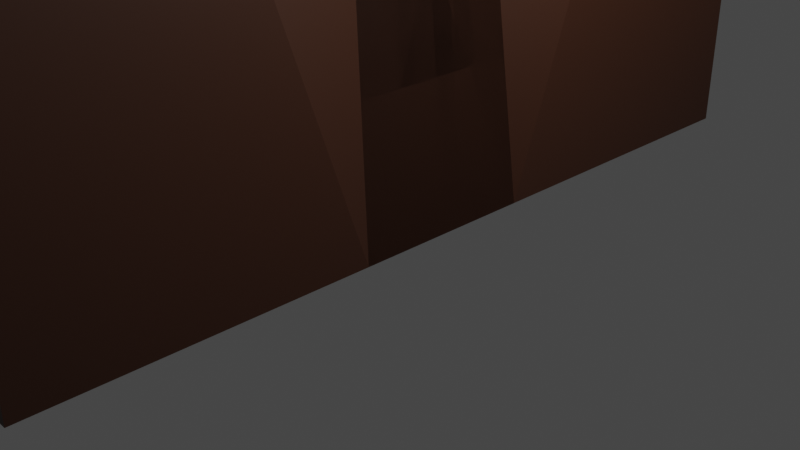 # Source: House2.blend  (saved by Blender 2.90.8; exported with 4.5.12 LTS)
import bpy
from mathutils import Matrix  # noqa: F401  (used for matrix-valued properties, if any)

bpy.ops.wm.read_factory_settings(use_empty=True)
scene = bpy.context.scene
scene.name = 'Scene'

# ---- collections
col_collection = bpy.data.collections.new('Collection'); scene.collection.children.link(col_collection)

# ---- materials (node trees are filled in below, after node groups)
mat_material = bpy.data.materials.new('Material')
mat_material.use_transparent_shadow = False

# ---- material node trees
mat_material.use_nodes = True; mat_material.node_tree.nodes.clear()
_N = mat_material.node_tree.nodes; _L = mat_material.node_tree.links
n0 = _N.new('ShaderNodeBsdfPrincipled'); n0.name = 'Principled BSDF'; n0.location = (10, 300)
n0.distribution = 'GGX'
n0.subsurface_method = 'BURLEY'
n0.inputs[0].default_value = (0.04445, 0.01427, 0.005593, 1.0)
n0.inputs[3].default_value = 1.45
n0.inputs[27].default_value = (0.0, 0.0, 0.0, 1.0)
n0.inputs[28].default_value = 1.0
n1 = _N.new('ShaderNodeOutputMaterial'); n1.name = 'Material Output'; n1.location = (300, 300)
_L.new(n0.outputs[0], n1.inputs[0])
n1.is_active_output = True

# ---- world
world_world = bpy.data.worlds.new('World'); scene.world = world_world
world_world.use_nodes = True; world_world.node_tree.nodes.clear()
_N = world_world.node_tree.nodes; _L = world_world.node_tree.links
n0 = _N.new('ShaderNodeOutputWorld'); n0.name = 'World Output'; n0.location = (300, 300)
n1 = _N.new('ShaderNodeBackground'); n1.name = 'Background'; n1.location = (10, 300)
n1.inputs[0].default_value = (0.05088, 0.05088, 0.05088, 1.0)
_L.new(n1.outputs[0], n0.inputs[0])
n0.is_active_output = True
world_world.color = (0.05088, 0.05088, 0.05088)
world_world.use_sun_shadow = False
world_world.sun_shadow_jitter_overblur = 0.0

# ---- cameras
cam_camera = bpy.data.cameras.new('Camera')
cam_camera.clip_end = 100.0
cam_camera.ortho_scale = 7.314

# ---- lights
light_light = bpy.data.lights.new('Light', 'POINT')
light_light.transmission_factor = 0.0
light_light.energy = 1000.0
light_light.shadow_soft_size = 0.1
light_light.shadow_maximum_resolution = 0.006
light_light.use_absolute_resolution = True

# ---- meshes
me_cube_001 = bpy.data.meshes.new('Cube.001')
me_cube_001.from_pydata([(-3.086, 0.7694, 0.4088), (-3.564, 1.0, -0.9981), (-3.086, -0.7694, 0.4088), (-3.564, -1.0, -0.9981), (-1.547, 0.7694, 0.8968), (-3.565, 1.0, -1.0), (-3.565, -1.0, -1.0), (-1.564, 1.0, -0.9981), (-1.547, -0.7694, 0.8968), (-3.565, -1.0, 0.0), (-1.564, -1.0, -0.9981), (-3.565, 1.0, 0.0), (-3.565, 0.0, 0.0), (-3.565, -0.5, -1.0), (-3.565, 1.0, -0.5), (-3.565, 0.5, -1.0), (-3.565, -1.0, -0.5), (-3.565, 0.5, 0.0), (-3.565, -0.5, 0.0), (-3.565, 0.0, -0.5), (-3.565, -0.5, -0.5), (-3.565, 0.5, -0.5), (-3.684, 0.25, -1.0), (-3.565, 0.0, -0.6042), (-3.684, -0.25, -1.0), (-3.565, -0.25, -0.5), (-3.565, -0.5, -0.6042), (-3.565, 0.25, -0.5), (-3.565, 0.5, -0.6042), (-3.565, 0.25, -0.6042), (-3.565, -0.25, -0.6042), (-5.098, -0.5, -0.5), (-5.098, -0.25, -0.5), (-5.098, -0.5, -0.6042), (-5.098, -0.25, -0.6042), (-5.612, -0.5, -0.5), (-5.612, -0.25, -0.5), (-5.612, -0.5, -0.6042), (-5.612, -0.25, -0.6042), (-5.098, -0.5, -0.9978), (-5.098, -0.25, -0.9978), (-5.612, -0.5, -0.9978), (-5.612, -0.25, -0.9978), (-3.565, 0.05789, -0.5), (-3.565, 0.05789, -0.6042), (-5.098, 0.05789, -0.5), (-5.098, 0.05789, -0.6042), (-5.15, -0.5, -1.0), (-5.15, -1.0, -1.0), (-5.15, -1.0, -0.5), (-5.15, -0.5, -0.5), (-5.15, -0.5, -0.6042), (-5.598, -0.5, -1.0), (-3.565, -0.5, -0.25), (-3.565, 0.0, -0.25), (-5.598, -0.5, -0.5), (-5.598, -0.5, -0.6042), (-5.15, -1.0, -1.0), (-5.598, -0.5, -1.0), (-5.598, -0.5, -0.5), (-5.15, -1.0, -0.5), (-3.565, 0.5, -0.25), (-5.753, -0.8891, -0.3891), (-5.753, -0.8891, -0.1109), (-5.617, 0.6109, -0.1109), (-5.617, 0.8891, -0.1109), (-5.617, 0.8891, -0.3891), (-5.753, -0.6109, -0.1109), (-5.617, 0.0, -0.25), (-5.617, 0.0, -0.5), (-5.617, -0.25, -0.3891), (-5.753, -0.5, -0.3891), (-5.617, -0.5, -0.25), (-5.617, 0.5, -0.3891), (-5.617, 0.25, -0.3891), (-5.617, 0.5, -0.25), (-5.617, -1.0, -0.5), (-5.617, -1.0, 0.0), (-5.617, 0.5, 0.0), (-5.617, 1.0, 0.0), (-5.617, 1.0, -0.5), (-5.617, -0.5, 0.0), (-5.617, -0.25, -0.5), (-5.617, 0.0, -0.3891), (-5.617, -0.5, -0.5), (-5.617, 0.5, -0.5), (-5.617, 0.25, -0.5), (-5.753, -0.6109, -0.3609), (-5.617, 0.0, -0.3609), (-5.617, 0.6109, -0.3609), (-5.134, -2.282e-08, -0.3609), (-5.134, -2.282e-08, -0.3891), (-5.134, -0.5, -0.3891), (-5.134, 0.6109, -0.3609), (-5.134, 0.5, -0.3891), (-5.134, -0.8891, -0.3891), (-5.134, -0.8891, -0.1109), (-5.134, 0.6109, -0.1109), (-5.134, 0.8891, -0.1109), (-5.134, 0.8891, -0.3891), (-5.134, -0.6109, -0.1109), (-5.134, -0.25, -0.3891), (-5.134, 0.25, -0.3891), (-5.134, -0.6109, -0.3609), (-5.134, -0.5, -0.3891), (-5.134, 0.6109, -0.3609), (-5.134, 0.5, -0.3891), (-5.134, -0.25, -0.3891), (-5.134, -2.282e-08, -0.3891), (-5.134, 0.25, -0.3891), (-5.134, -2.282e-08, -0.3609), (-7.67, -2.282e-08, -0.3609), (-7.67, -2.282e-08, -0.3891), (-7.67, -0.5, -0.3891), (-7.67, 0.6109, -0.3609), (-7.67, 0.5, -0.3891), (-7.67, -0.25, -0.3891), (-7.67, 0.25, -0.3891), (-5.134, -0.9615, -0.4826), (-5.134, -0.8134, -0.483), (-7.67, -0.9615, -0.4826), (-7.67, -0.8134, -0.483), (-5.134, -0.9813, -0.9965), (-5.134, -0.8333, -0.997), (-7.67, -0.9813, -0.9965), (-7.67, -0.8333, -0.997), (-1.564, -2.207, -0.001643), (-3.564, -2.207, -0.001643), (-3.564, -2.207, -0.9981), (-1.564, -2.207, -0.9981), (0.1612, -0.7694, 0.4088), (0.6564, -1.0, -0.9981), (0.1612, 0.7694, 0.4088), (0.6564, 1.0, -0.9981), (0.6564, -2.207, -0.001643), (0.6564, -2.207, -0.9981), (-1.564, -4.528, -0.9981), (0.6564, -4.528, -0.9981), (-1.564, -4.528, -0.001643), (-3.564, -4.528, -0.001643), (-3.564, -4.528, -0.9981), (0.6564, -4.528, -0.001643), (-1.564, -2.207, 0.5898), (-3.564, -2.207, 0.5898), (-3.564, -4.528, 0.5898), (0.6564, -2.207, 0.5898), (-1.564, -4.528, 0.5898), (0.6564, -4.528, 0.5898), (-1.499, -3.238, 1.022), (-1.722, -3.238, 1.022), (-1.722, -3.497, 1.022), (-1.251, -3.238, 1.022), (-1.499, -3.497, 1.022), (-1.251, -3.497, 1.022), (-1.491, -3.364, 1.158), (-1.498, -3.364, 1.158), (-1.498, -3.372, 1.158), (-1.483, -3.364, 1.158), (-1.491, -3.372, 1.158), (-1.483, -3.372, 1.158), (-3.564, -3.368, -0.001643), (-3.564, -4.528, 0.2941), (-3.564, -3.368, 0.5898), (-3.564, -2.207, 0.2941), (-3.564, -3.948, -0.001643), (-3.564, -4.528, 0.4419), (-3.564, -3.948, 0.5898), (-3.564, -2.207, 0.1462), (-3.564, -2.788, -0.001643), (-3.564, -4.528, 0.1462), (-3.564, -2.788, 0.5898), (-3.564, -2.207, 0.4419), (-3.564, -3.368, 0.4419), (-3.564, -3.368, 0.1462), (-3.564, -2.788, 0.2941), (-3.564, -3.948, 0.2941), (-3.564, -3.948, 0.1462), (-3.564, -2.788, 0.1462), (-3.564, -2.788, 0.4419), (-3.564, -3.948, 0.4419), (-3.4, -3.368, 0.1462), (-3.4, -3.368, 0.2941), (-3.4, -3.948, 0.2941), (-3.4, -3.368, 0.4419), (-3.4, -2.788, 0.2941), (-3.4, -3.948, 0.1462), (-3.4, -2.788, 0.1462), (-3.4, -2.788, 0.4419), (-3.4, -3.948, 0.4419), (-3.564, -1.0, -0.4999), (-3.564, -2.207, -0.4999), (-3.564, -1.604, -0.9981), (-3.564, -1.604, -0.001643), (-3.564, -1.0, -0.2508), (-3.564, -2.207, -0.2508), (-3.564, -1.906, -0.9981), (-3.564, -1.302, -0.001643), (-3.564, -1.0, -0.749), (-3.564, -2.207, -0.749), (-3.564, -1.302, -0.9981), (-3.564, -1.906, -0.001643), (-3.564, -1.906, -0.4999), (-3.564, -1.302, -0.4999), (-3.564, -1.604, -0.2508), (-3.564, -1.604, -0.749), (-3.564, -1.302, -0.749), (-3.564, -1.302, -0.2508), (-3.564, -1.906, -0.2508), (-3.564, -1.906, -0.749), (-3.272, -1.302, -0.4999), (-3.272, -1.604, -0.4999), (-3.272, -1.604, -0.749), (-3.272, -1.906, -0.4999), (-3.272, -1.604, -0.2508), (-3.272, -1.302, -0.749), (-3.272, -1.302, -0.2508), (-3.272, -1.906, -0.2508), (-3.272, -1.906, -0.749), (-3.565, -0.75, 0.06517), (-4.591, -1.0, 0.0), (-5.617, -0.75, 0.06517), (-4.591, -0.5, 0.0), (-4.591, -0.75, 0.06517), (-5.617, -0.625, 0.03258), (-5.753, -0.75, -0.1109), (-5.685, -0.9445, -0.05547), (-5.685, -0.5555, -0.05547), (-5.617, -0.875, 0.03258), (-3.684, 0.0, -0.718), (-3.565, 0.125, -0.6042), (-3.684, 0.25, -0.718), (-3.565, -0.125, -0.6042), (-3.684, -0.25, -0.718), (-3.684, -0.125, -0.718), (-3.684, 0.125, -0.718), (-3.656, 0.25, -0.718), (-3.656, 0.25, -1.0), (-3.656, -0.25, -0.718), (-3.656, -0.25, -1.0), (-3.656, -0.125, -0.718), (-3.656, 0.0, -0.718), (-3.656, 0.125, -0.718), (-5.134, -0.552, -0.3609), (-5.134, -0.6666, -0.3803), (-5.134, -0.5538, -0.3754), (-5.134, -0.6109, -0.3609), (-5.134, -0.573, -0.3619), (-5.134, -0.5973, -0.3646), (-5.134, -0.6226, -0.3689), (-5.134, -0.6465, -0.3743), (-7.67, -0.6666, -0.3803), (-7.67, -0.552, -0.3609), (-7.67, -0.5538, -0.3754), (-7.67, -0.6465, -0.3743), (-7.67, -0.6226, -0.3689), (-7.67, -0.5973, -0.3646), (-7.67, -0.573, -0.3619)], [], [(1, 0, 4, 7), (4, 0, 2, 8), (1, 7, 10, 3), (3, 197, 189, 193, 2, 0, 1), (129, 10, 131, 135), (61, 17, 78, 75), (53, 18, 12, 54), (129, 135, 137, 136), (30, 25, 19, 23, 231), (6, 16, 49, 48), (11, 14, 80, 79), (15, 28, 21, 14, 5), (29, 27, 21, 28), (54, 12, 17, 61), (22, 230, 29, 28, 15), (234, 229, 29, 230), (23, 19, 27, 29, 229), (233, 231, 23, 228), (13, 26, 30, 232, 24), (20, 25, 32, 31), (37, 38, 42, 41), (25, 30, 44, 43), (30, 26, 33, 34), (26, 20, 31, 33), (37, 35, 36, 38), (31, 32, 36, 35), (32, 34, 38, 36), (33, 31, 35, 37), (40, 39, 41, 42), (34, 33, 39, 40), (38, 34, 40, 42), (33, 37, 41, 39), (43, 44, 46, 45), (30, 34, 46, 44), (32, 25, 43, 45), (34, 32, 45, 46), (49, 50, 55, 59, 60), (13, 6, 48, 47), (20, 26, 51, 50), (16, 20, 50, 49), (26, 13, 47, 51), (48, 49, 60, 57), (51, 47, 52, 56), (47, 48, 57, 58, 52), (50, 51, 56, 55), (20, 16, 76, 84), (57, 60, 59, 58), (58, 59, 55, 56, 52), (16, 9, 219, 77, 76), (87, 88, 90, 103), (65, 66, 99, 98), (74, 83, 108, 109), (64, 65, 98, 97), (25, 20, 84, 82), (17, 11, 79, 78), (14, 21, 85, 80), (21, 27, 86, 85), (222, 221, 81, 223, 220), (27, 19, 69, 86), (53, 54, 68, 72), (54, 61, 75, 68), (19, 25, 82, 69), (18, 53, 72, 81, 221), (63, 62, 76, 77, 225), (65, 64, 78, 79), (66, 65, 79, 80), (67, 224, 63, 225, 77, 227, 220, 223, 81, 226), (70, 83, 69, 82), (62, 71, 84, 76), (73, 66, 80, 85), (74, 73, 85, 86), (71, 70, 82, 84), (83, 74, 86, 69), (88, 87, 72, 68), (89, 88, 68, 75), (87, 67, 226, 81, 72), (64, 89, 75, 78), (106, 105, 97, 98, 99), (95, 96, 100, 103, 104), (93, 94, 115, 114), (94, 102, 117, 115), (63, 224, 67, 100, 96), (88, 89, 105, 90), (83, 70, 107, 108), (67, 87, 103, 100), (71, 62, 95, 104), (89, 64, 97, 105), (66, 73, 106, 99), (73, 74, 109, 106), (62, 63, 96, 95), (70, 71, 104, 107), (242, 110, 111, 251), (94, 93, 105, 106), (101, 91, 108, 107), (102, 94, 106, 109), (92, 101, 107, 104), (91, 102, 109, 108), (243, 250, 120, 118), (93, 110, 90, 105), (112, 111, 114, 115, 117), (110, 242, 245, 103, 90), (101, 92, 113, 116), (91, 101, 116, 112), (113, 252, 251, 111, 112, 116), (110, 93, 114, 111), (102, 91, 112, 117), (118, 120, 124, 122), (250, 252, 113, 121, 120), (245, 244, 92, 104, 103), (113, 92, 119, 121), (123, 122, 124, 125), (119, 118, 122, 123), (121, 119, 123, 125), (120, 121, 125, 124), (126, 127, 167, 163, 171, 143, 142), (208, 195, 128, 198), (3, 10, 129, 128, 195, 191, 199), (8, 2, 196, 192, 200, 127, 126), (131, 130, 134, 135), (133, 132, 130, 131), (4, 8, 130, 132), (7, 4, 132, 133), (8, 126, 134, 130), (10, 7, 133, 131), (138, 136, 137, 141), (136, 138, 139, 140), (127, 194, 190, 198, 128, 140, 139, 164, 160, 168), (135, 134, 141, 137), (128, 129, 136, 140), (179, 165, 144, 166), (143, 170, 162, 166, 144, 150, 149), (144, 146, 152, 150), (141, 134, 145, 147), (139, 138, 146, 144, 165, 161, 169), (138, 141, 147, 146), (134, 126, 142, 145), (148, 149, 155, 154), (151, 148, 154, 157), (147, 145, 151, 153), (146, 147, 153, 152), (145, 142, 148, 151), (142, 143, 149, 148), (154, 155, 156, 158), (157, 154, 158, 159), (150, 152, 158, 156), (149, 150, 156, 155), (153, 151, 157, 159), (152, 153, 159, 158), (178, 172, 162, 170), (176, 175, 182, 185), (176, 169, 161, 175), (172, 178, 187, 183), (160, 164, 176, 173), (164, 139, 169, 176), (167, 177, 174, 163), (127, 168, 177, 167), (168, 160, 173, 177), (171, 178, 170, 143), (163, 174, 178, 171), (173, 176, 185, 180), (172, 179, 166, 162), (175, 179, 188, 182), (175, 161, 165, 179), (186, 180, 181, 184), (180, 185, 182, 181), (184, 181, 183, 187), (181, 182, 188, 183), (178, 174, 184, 187), (177, 173, 180, 186), (179, 172, 183, 188), (174, 177, 186, 184), (207, 201, 190, 194), (202, 205, 214, 209), (205, 199, 191, 204), (204, 208, 217, 211), (189, 197, 205, 202), (197, 3, 199, 205), (196, 206, 203, 192), (2, 193, 206, 196), (193, 189, 202, 206), (200, 207, 194, 127), (192, 203, 207, 200), (203, 206, 215, 213), (201, 208, 198, 190), (208, 201, 212, 217), (204, 191, 195, 208), (215, 209, 210, 213), (209, 214, 211, 210), (213, 210, 212, 216), (210, 211, 217, 212), (201, 207, 216, 212), (205, 204, 211, 214), (207, 203, 213, 216), (206, 202, 209, 215), (219, 222, 220, 227, 77), (9, 218, 222, 219), (218, 18, 221, 222), (24, 232, 237, 238), (232, 30, 231, 233), (228, 23, 229, 234), (240, 241, 235, 236, 238, 237, 239), (233, 228, 240, 239), (230, 22, 236, 235), (234, 230, 235, 241), (232, 233, 239, 237), (22, 24, 238, 236), (228, 234, 241, 240), (242, 246, 247, 248, 249, 243, 244, 245), (250, 253, 252), (253, 254, 252), (254, 255, 252), (255, 256, 252), (256, 251, 252), (250, 243, 249, 253), (253, 249, 248, 254), (254, 248, 247, 255), (255, 247, 246, 256), (256, 246, 242, 251), (92, 244, 243, 118, 119)])
_uv = me_cube_001.uv_layers.new(name='UVMap')
_uv.uv.foreach_set('vector', [0.1638, 0.8527, 0.04392, 0.8118, 0.002421, 0.6803, 0.1638, 0.6818, 0.3736, 0.178, 0.3748, 0.04637, 0.5056, 0.04638, 0.5044, 0.178, 0.005385, 0.007086, 0.1755, 0.007086, 0.1755, 0.178, 0.005385, 0.178, 0.6347, 0.3087, 0.6559, 0.3086, 0.6771, 0.3086, 0.6983, 0.3086, 0.7554, 0.3287, 0.7554, 0.4602, 0.6347, 0.4796, 0.1755, 0.2812, 0.1755, 0.178, 0.3644, 0.178, 0.3644, 0.2812, 0.5453, 0.7457, 0.5666, 0.7457, 0.5666, 0.9211, 0.5453, 0.9211, 0.3, 0.9448, 0.2787, 0.9448, 0.2787, 0.9021, 0.3, 0.9021, 0.1755, 0.2812, 0.3644, 0.2812, 0.3644, 0.4795, 0.1755, 0.4795, 0.2252, 0.8814, 0.2341, 0.8814, 0.2341, 0.9027, 0.2252, 0.9028, 0.2252, 0.8921, 0.09331, 0.8601, 0.1358, 0.8601, 0.1358, 0.9957, 0.09331, 0.9957, 0.8705, 0.7126, 0.913, 0.7126, 0.913, 0.8881, 0.8705, 0.8881, 0.1916, 0.9455, 0.2252, 0.9455, 0.2341, 0.9455, 0.2341, 0.9882, 0.1916, 0.9882, 0.2252, 0.9241, 0.2341, 0.9241, 0.2341, 0.9455, 0.2252, 0.9455, 0.3, 0.9021, 0.2787, 0.9021, 0.2787, 0.8594, 0.3, 0.8594, 0.1913, 0.924, 0.2153, 0.924, 0.2252, 0.9241, 0.2252, 0.9455, 0.1916, 0.9455, 0.9046, 0.9023, 0.8943, 0.902, 0.8943, 0.8914, 0.9046, 0.8916, 0.2252, 0.9028, 0.2341, 0.9027, 0.2341, 0.9241, 0.2252, 0.9241, 0.2252, 0.9134, 0.9046, 0.9237, 0.8943, 0.9234, 0.8943, 0.9127, 0.9046, 0.913, 0.1916, 0.86, 0.2252, 0.86, 0.2252, 0.8814, 0.2153, 0.8813, 0.1913, 0.8813, 0.7684, 0.8876, 0.7472, 0.8876, 0.7472, 0.7565, 0.7684, 0.7565, 0.8036, 0.9305, 0.8249, 0.9305, 0.8249, 0.9641, 0.8036, 0.9641, 0.3597, 0.8395, 0.3685, 0.8395, 0.3685, 0.8658, 0.3597, 0.8658, 0.0269, 0.8601, 0.04816, 0.8601, 0.04816, 0.9912, 0.0269, 0.9912, 0.9447, 0.002625, 0.9536, 0.002625, 0.9536, 0.1337, 0.9447, 0.1337, 0.8036, 0.9305, 0.8036, 0.9216, 0.8249, 0.9216, 0.8249, 0.9305, 0.7684, 0.7565, 0.7472, 0.7565, 0.7472, 0.7126, 0.7684, 0.7126, 0.7209, 0.8909, 0.7298, 0.8909, 0.7298, 0.9348, 0.7209, 0.9348, 0.9447, 0.1337, 0.9536, 0.1337, 0.9536, 0.1776, 0.9447, 0.1776, 0.9608, 0.9335, 0.9395, 0.9335, 0.9395, 0.8896, 0.9608, 0.8896, 0.619, 0.9578, 0.5977, 0.9578, 0.5977, 0.9243, 0.619, 0.9242, 0.7298, 0.9348, 0.7298, 0.8909, 0.7633, 0.8909, 0.7633, 0.9348, 0.9447, 0.1337, 0.9447, 0.1776, 0.9113, 0.1776, 0.9113, 0.1337, 0.3505, 0.814, 0.3594, 0.814, 0.3594, 0.9451, 0.3505, 0.9451, 0.0269, 0.8601, 0.0269, 0.9912, 0.0007118, 0.9912, 0.0007117, 0.8601, 0.7472, 0.7565, 0.7472, 0.8876, 0.721, 0.8876, 0.721, 0.7565, 0.3597, 0.8124, 0.3685, 0.8124, 0.3685, 0.8387, 0.3597, 0.8387, 0.9412, 0.6249, 0.9837, 0.6249, 0.9837, 0.6631, 0.9837, 0.6631, 0.9412, 0.6249, 0.9568, 0.8864, 0.9143, 0.8864, 0.9143, 0.7508, 0.9568, 0.7508, 0.9538, 0.3566, 0.9449, 0.3566, 0.9449, 0.2211, 0.9538, 0.2211, 0.9412, 0.4893, 0.9837, 0.4893, 0.9837, 0.6249, 0.9412, 0.6249, 0.9449, 0.3566, 0.9113, 0.3566, 0.9113, 0.2211, 0.9449, 0.2211, 0.0, 0.0, 0.0, 0.0, 0.0, 0.0, 0.0, 0.0, 0.9449, 0.2211, 0.9113, 0.2211, 0.9113, 0.1828, 0.9449, 0.1828, 0.9568, 0.7508, 0.9143, 0.7508, 0.9143, 0.7508, 0.9568, 0.7126, 0.9568, 0.7126, 0.9538, 0.2211, 0.9449, 0.2211, 0.9449, 0.1828, 0.9538, 0.1828, 0.4999, 0.7458, 0.5424, 0.7458, 0.5424, 0.9213, 0.4999, 0.9213, 0.6333, 0.934, 0.6333, 0.8913, 0.6756, 0.8922, 0.6756, 0.935, 0.9113, 0.1828, 0.9538, 0.1828, 0.9538, 0.1828, 0.9449, 0.1828, 0.9113, 0.1828, 0.8692, 0.8998, 0.8267, 0.8998, 0.8267, 0.8121, 0.8267, 0.7244, 0.8692, 0.7244, 0.1373, 0.9641, 0.1488, 0.9119, 0.1899, 0.9119, 0.1899, 0.9641, 0.9208, 0.7094, 0.8971, 0.7094, 0.8971, 0.6681, 0.9208, 0.6681, 0.7841, 0.8096, 0.7841, 0.7882, 0.8252, 0.7882, 0.8252, 0.8096, 0.9215, 0.6681, 0.9451, 0.6681, 0.9451, 0.7094, 0.9215, 0.7094, 0.4786, 0.7458, 0.4999, 0.7458, 0.4999, 0.9213, 0.4786, 0.9213, 0.9399, 0.6648, 0.8974, 0.6648, 0.8974, 0.4894, 0.9399, 0.4894, 0.3723, 0.7458, 0.4148, 0.7458, 0.4148, 0.9213, 0.3723, 0.9213, 0.4148, 0.7458, 0.4361, 0.7458, 0.4361, 0.9213, 0.4148, 0.9213, 0.5951, 0.8334, 0.6162, 0.8334, 0.6162, 0.9211, 0.6056, 0.9211, 0.5951, 0.9211, 0.4361, 0.7458, 0.4574, 0.7458, 0.4574, 0.9213, 0.4361, 0.9213, 0.634, 0.7126, 0.6765, 0.7126, 0.6765, 0.888, 0.634, 0.888, 0.6765, 0.7126, 0.719, 0.7126, 0.719, 0.888, 0.6765, 0.888, 0.4574, 0.7458, 0.4786, 0.7458, 0.4786, 0.9213, 0.4574, 0.9213, 0.9636, 0.1831, 0.9848, 0.1841, 0.9761, 0.3593, 0.9549, 0.3583, 0.9592, 0.2707, 0.8361, 0.7128, 0.8597, 0.7128, 0.8692, 0.7244, 0.8267, 0.7244, 0.8314, 0.7186, 0.05895, 0.8697, 0.05895, 0.8934, 0.04951, 0.9029, 0.04951, 0.8602, 0.0826, 0.8696, 0.05895, 0.8697, 0.04951, 0.8602, 0.09203, 0.8602, 0.6323, 0.8554, 0.6323, 0.8672, 0.6323, 0.8791, 0.6274, 0.8838, 0.6226, 0.8885, 0.6198, 0.8778, 0.617, 0.8671, 0.6198, 0.8565, 0.6226, 0.8458, 0.6274, 0.8506, 0.0826, 0.967, 0.0826, 0.9456, 0.09203, 0.9456, 0.09203, 0.967, 0.5328, 0.9329, 0.4997, 0.9329, 0.4999, 0.9213, 0.5424, 0.9213, 0.0826, 0.9029, 0.0826, 0.8696, 0.09203, 0.8602, 0.09203, 0.9029, 0.0826, 0.9243, 0.0826, 0.9029, 0.09203, 0.9029, 0.09203, 0.9243, 0.08287, 0.9885, 0.0826, 0.967, 0.09203, 0.967, 0.09203, 0.9884, 0.0826, 0.9456, 0.0826, 0.9243, 0.09203, 0.9243, 0.09203, 0.9456, 0.08021, 0.9456, 0.08048, 0.9979, 0.07077, 0.9884, 0.07077, 0.9456, 0.08021, 0.8934, 0.08021, 0.9456, 0.07077, 0.9456, 0.07077, 0.9029, 0.9848, 0.3714, 0.9636, 0.3703, 0.9592, 0.3643, 0.9549, 0.3583, 0.9761, 0.3593, 0.05895, 0.8934, 0.08021, 0.8934, 0.07077, 0.9029, 0.04951, 0.9029, 0.597, 0.9575, 0.5946, 0.948, 0.5734, 0.948, 0.5734, 0.9242, 0.597, 0.9242, 0.5453, 0.9242, 0.569, 0.9242, 0.569, 0.948, 0.5477, 0.948, 0.5453, 0.9575, 0.7736, 0.49, 0.7831, 0.49, 0.7831, 0.7068, 0.7736, 0.7068, 0.7831, 0.49, 0.8044, 0.49, 0.8044, 0.7068, 0.7831, 0.7068, 0.8264, 0.9034, 0.8382, 0.9034, 0.85, 0.9034, 0.85, 0.9563, 0.8264, 0.9563, 0.1488, 0.9119, 0.1488, 0.8597, 0.1899, 0.8597, 0.1899, 0.9119, 0.7841, 0.7882, 0.7841, 0.7669, 0.8252, 0.7669, 0.8252, 0.7882, 0.8249, 0.9202, 0.8036, 0.9202, 0.8036, 0.8673, 0.8249, 0.8673, 0.7726, 0.7455, 0.7726, 0.7123, 0.8252, 0.7123, 0.8252, 0.7455, 0.9581, 0.4169, 0.9368, 0.4169, 0.9368, 0.3756, 0.9581, 0.3756, 0.7841, 0.8642, 0.7841, 0.831, 0.8252, 0.831, 0.8252, 0.8642, 0.7841, 0.831, 0.7841, 0.8096, 0.8252, 0.8096, 0.8252, 0.831, 0.8702, 0.8915, 0.8938, 0.8915, 0.8938, 0.9444, 0.8702, 0.9444, 0.7841, 0.7669, 0.7726, 0.7455, 0.8252, 0.7455, 0.8252, 0.7669, 0.6698, 0.4899, 0.7168, 0.4899, 0.7168, 0.7067, 0.6698, 0.7067, 0.0, 0.0, 0.0, 0.0, 0.0, 0.0, 0.0, 0.0, 0.0, 0.0, 0.0, 0.0, 0.0, 0.0, 0.0, 0.0, 0.0, 0.0, 0.0, 0.0, 0.0, 0.0, 0.0, 0.0, 0.0, 0.0, 0.0, 0.0, 0.0, 0.0, 0.0, 0.0, 0.0, 0.0, 0.0, 0.0, 0.0, 0.0, 0.0, 0.0, 0.66, 0.4899, 0.66, 0.7067, 0.6347, 0.7067, 0.6347, 0.4899, 0.0, 0.0, 0.0, 0.0, 0.0, 0.0, 0.0, 0.0, 0.9806, 0.05095, 0.9784, 0.04998, 0.9993, 0.002196, 0.9977, 0.01184, 0.9891, 0.0314, 0.0, 0.0, 0.0, 0.0, 0.0, 0.0, 0.0, 0.0, 0.0, 0.0, 0.8469, 0.49, 0.8681, 0.49, 0.8681, 0.7068, 0.8469, 0.7068, 0.8256, 0.49, 0.8469, 0.49, 0.8469, 0.7068, 0.8256, 0.7068, 0.9634, 0.09006, 0.9605, 0.0938, 0.9595, 0.09316, 0.9784, 0.04998, 0.9806, 0.05095, 0.972, 0.0705, 0.7168, 0.4899, 0.7687, 0.4899, 0.7687, 0.7067, 0.7168, 0.7067, 0.8044, 0.49, 0.8256, 0.49, 0.8256, 0.7068, 0.8044, 0.7068, 0.3497, 0.4898, 0.3497, 0.7066, 0.306, 0.7066, 0.306, 0.4898, 0.957, 0.1028, 0.9605, 0.0938, 0.9634, 0.09006, 0.96, 0.1178, 0.9549, 0.1294, 0.0, 0.0, 0.0, 0.0, 0.0, 0.0, 0.0, 0.0, 0.0, 0.0, 0.8681, 0.7068, 0.8681, 0.49, 0.8949, 0.49, 0.8949, 0.7068, 0.3506, 0.4898, 0.3632, 0.4898, 0.3632, 0.7066, 0.3506, 0.7066, 0.7833, 0.9127, 0.7723, 0.9067, 0.7918, 0.8675, 0.8028, 0.8735, 0.306, 0.9299, 0.306, 0.7131, 0.3497, 0.7131, 0.3497, 0.9299, 0.9549, 0.1294, 0.96, 0.1178, 0.9993, 0.137, 0.9942, 0.1486, 0.6241, 0.5667, 0.6241, 0.7376, 0.6115, 0.7376, 0.5989, 0.7376, 0.5864, 0.7376, 0.5738, 0.7376, 0.5738, 0.5667, 0.6559, 0.2313, 0.6347, 0.2313, 0.6347, 0.2055, 0.6559, 0.2055, 0.005385, 0.178, 0.1755, 0.178, 0.1755, 0.2812, 0.005385, 0.2812, 0.005385, 0.2554, 0.005385, 0.2296, 0.005385, 0.2038, 0.5044, 0.178, 0.5056, 0.04638, 0.5519, 0.00541, 0.5776, 0.005413, 0.6032, 0.005415, 0.6289, 0.005417, 0.6289, 0.1763, 0.9086, 0.3088, 0.7864, 0.3291, 0.824, 0.2055, 0.9086, 0.2056, 0.9086, 0.4797, 0.7864, 0.4606, 0.7864, 0.3291, 0.9086, 0.3088, 0.3736, 0.178, 0.5044, 0.178, 0.5056, 0.3239, 0.3748, 0.3239, 0.1638, 0.6818, 0.002421, 0.6803, 0.04392, 0.5343, 0.1638, 0.492, 0.5044, 0.178, 0.6289, 0.1763, 0.6289, 0.3661, 0.5056, 0.3239, 0.1755, 0.178, 0.1755, 0.007086, 0.3644, 0.007086, 0.3644, 0.178, 0.253, 0.6818, 0.1683, 0.6818, 0.1683, 0.492, 0.253, 0.492, 0.1683, 0.6818, 0.253, 0.6818, 0.253, 0.8527, 0.1683, 0.8527, 0.7195, 0.2055, 0.6983, 0.2055, 0.6771, 0.2055, 0.6559, 0.2055, 0.6347, 0.2055, 0.6347, 0.007113, 0.7195, 0.007097, 0.7195, 0.05669, 0.7195, 0.1063, 0.7195, 0.1559, 0.9086, 0.2056, 0.824, 0.2055, 0.824, 0.007152, 0.9086, 0.007259, 0.005385, 0.2812, 0.1755, 0.2812, 0.1755, 0.4795, 0.005385, 0.4795, 0.7572, 0.05668, 0.7572, 0.00709, 0.7698, 0.007087, 0.7698, 0.05668, 0.5701, 0.7376, 0.5207, 0.7376, 0.4714, 0.7376, 0.4221, 0.7376, 0.3727, 0.7376, 0.4614, 0.5801, 0.4835, 0.5801, 0.3727, 0.7376, 0.3727, 0.5667, 0.4614, 0.561, 0.4614, 0.5801, 0.824, 0.007152, 0.824, 0.2055, 0.7738, 0.2054, 0.7738, 0.007088, 0.253, 0.8527, 0.253, 0.6818, 0.3033, 0.6818, 0.3033, 0.8527, 0.2908, 0.8527, 0.2782, 0.8527, 0.2656, 0.8527, 0.253, 0.6818, 0.253, 0.492, 0.3033, 0.492, 0.3033, 0.6818, 0.6241, 0.3769, 0.6241, 0.5667, 0.5738, 0.5667, 0.5738, 0.3769, 0.6324, 0.911, 0.6324, 0.9301, 0.6206, 0.9109, 0.6206, 0.9103, 0.6324, 0.8898, 0.6324, 0.911, 0.6206, 0.9103, 0.6206, 0.9096, 0.3727, 0.3769, 0.5701, 0.3769, 0.4835, 0.5398, 0.4614, 0.5398, 0.3727, 0.5667, 0.3727, 0.3769, 0.4614, 0.5398, 0.4614, 0.561, 0.5701, 0.3769, 0.5701, 0.5667, 0.4835, 0.561, 0.4835, 0.5398, 0.5701, 0.5667, 0.5701, 0.7376, 0.4835, 0.5801, 0.4835, 0.561, 0.4731, 0.5603, 0.4731, 0.5609, 0.4724, 0.5609, 0.4724, 0.5603, 0.4731, 0.5596, 0.4731, 0.5603, 0.4724, 0.5603, 0.4724, 0.5596, 0.7136, 0.8913, 0.7136, 0.9104, 0.7019, 0.9111, 0.7019, 0.9105, 0.4835, 0.5801, 0.4614, 0.5801, 0.4724, 0.5609, 0.4731, 0.5609, 0.4614, 0.5398, 0.4835, 0.5398, 0.4731, 0.5596, 0.4724, 0.5596, 0.7136, 0.9104, 0.7136, 0.9316, 0.7019, 0.9117, 0.7019, 0.9111, 0.7572, 0.1559, 0.7572, 0.1063, 0.7698, 0.1063, 0.7698, 0.1559, 0.2605, 0.9369, 0.2605, 0.9243, 0.2744, 0.9243, 0.2744, 0.9369, 0.732, 0.05668, 0.732, 0.007095, 0.7446, 0.007092, 0.7446, 0.05668, 0.3506, 0.7609, 0.3506, 0.7114, 0.3645, 0.7114, 0.3645, 0.7609, 0.7195, 0.1063, 0.7195, 0.05669, 0.732, 0.05668, 0.732, 0.1063, 0.7195, 0.05669, 0.7195, 0.007097, 0.732, 0.007095, 0.732, 0.05668, 0.732, 0.2055, 0.732, 0.1559, 0.7446, 0.1559, 0.7446, 0.2054, 0.7195, 0.2055, 0.7195, 0.1559, 0.732, 0.1559, 0.732, 0.2055, 0.7195, 0.1559, 0.7195, 0.1063, 0.732, 0.1063, 0.732, 0.1559, 0.7572, 0.2054, 0.7572, 0.1559, 0.7698, 0.1559, 0.7698, 0.2054, 0.7446, 0.2054, 0.7446, 0.1559, 0.7572, 0.1559, 0.7572, 0.2054, 0.6309, 0.7941, 0.6309, 0.8437, 0.617, 0.8437, 0.617, 0.7941, 0.7572, 0.1063, 0.7572, 0.05668, 0.7698, 0.05668, 0.7698, 0.1063, 0.2605, 0.9243, 0.2605, 0.9116, 0.2744, 0.9116, 0.2744, 0.9243, 0.7446, 0.05668, 0.7446, 0.007092, 0.7572, 0.00709, 0.7572, 0.05668, 0.9361, 0.3607, 0.9361, 0.4103, 0.9236, 0.4103, 0.9236, 0.3607, 0.9361, 0.4103, 0.9361, 0.4599, 0.9236, 0.4599, 0.9236, 0.4103, 0.9236, 0.3607, 0.9236, 0.4103, 0.911, 0.4103, 0.911, 0.3607, 0.9236, 0.4103, 0.9236, 0.4599, 0.911, 0.4599, 0.911, 0.4103, 0.8645, 0.903, 0.8645, 0.9156, 0.8506, 0.9156, 0.8506, 0.903, 0.6309, 0.7445, 0.6309, 0.7941, 0.617, 0.7941, 0.617, 0.7445, 0.3506, 0.8105, 0.3506, 0.7609, 0.3645, 0.7609, 0.3645, 0.8105, 0.8645, 0.9156, 0.8645, 0.9283, 0.8506, 0.9283, 0.8506, 0.9156, 0.6983, 0.2313, 0.6771, 0.2313, 0.6771, 0.2055, 0.6983, 0.2055, 0.2599, 0.9332, 0.2599, 0.9545, 0.2351, 0.9545, 0.2351, 0.9332, 0.6559, 0.2829, 0.6347, 0.2829, 0.6347, 0.2571, 0.6559, 0.2571, 0.7014, 0.9172, 0.7014, 0.943, 0.6766, 0.943, 0.6766, 0.9172, 0.6771, 0.3086, 0.6559, 0.3086, 0.6559, 0.2829, 0.6771, 0.2828, 0.6559, 0.3086, 0.6347, 0.3087, 0.6347, 0.2829, 0.6559, 0.2829, 0.7195, 0.2828, 0.6983, 0.2828, 0.6983, 0.257, 0.7195, 0.257, 0.7554, 0.3287, 0.6983, 0.3086, 0.6983, 0.2828, 0.7195, 0.2828, 0.6983, 0.3086, 0.6771, 0.3086, 0.6771, 0.2828, 0.6983, 0.2828, 0.7195, 0.2313, 0.6983, 0.2313, 0.6983, 0.2055, 0.7195, 0.2055, 0.7195, 0.257, 0.6983, 0.257, 0.6983, 0.2313, 0.7195, 0.2313, 0.914, 0.9155, 0.914, 0.8898, 0.9388, 0.8898, 0.9388, 0.9155, 0.6771, 0.2313, 0.6559, 0.2313, 0.6559, 0.2055, 0.6771, 0.2055, 0.9617, 0.4181, 0.9617, 0.4394, 0.9369, 0.4394, 0.9369, 0.4181, 0.6559, 0.2571, 0.6347, 0.2571, 0.6347, 0.2313, 0.6559, 0.2313, 0.2777, 0.9105, 0.2566, 0.9105, 0.2566, 0.8847, 0.2777, 0.8847, 0.2566, 0.9105, 0.2354, 0.9105, 0.2354, 0.8847, 0.2566, 0.8847, 0.2777, 0.8847, 0.2566, 0.8847, 0.2566, 0.8589, 0.2777, 0.8589, 0.2566, 0.8847, 0.2354, 0.8847, 0.2354, 0.8589, 0.2566, 0.8589, 0.9617, 0.4394, 0.9617, 0.4607, 0.9369, 0.4607, 0.9369, 0.4394, 0.7014, 0.8914, 0.7014, 0.9172, 0.6766, 0.9172, 0.6766, 0.8914, 0.914, 0.9413, 0.914, 0.9155, 0.9388, 0.9155, 0.9388, 0.9413, 0.2599, 0.9119, 0.2599, 0.9332, 0.2351, 0.9332, 0.2351, 0.9119, 0.5737, 0.8334, 0.5951, 0.8334, 0.5951, 0.9211, 0.5844, 0.9211, 0.5737, 0.9211, 0.5737, 0.7457, 0.5951, 0.7457, 0.5951, 0.8334, 0.5737, 0.8334, 0.5951, 0.7457, 0.6162, 0.7457, 0.6162, 0.8334, 0.5951, 0.8334, 0.1913, 0.8813, 0.2153, 0.8813, 0.2153, 0.8813, 0.1913, 0.8813, 0.9046, 0.9343, 0.8943, 0.9341, 0.8943, 0.9234, 0.9046, 0.9237, 0.9046, 0.913, 0.8943, 0.9127, 0.8943, 0.902, 0.9046, 0.9023, 0.2153, 0.9027, 0.2153, 0.9134, 0.2153, 0.924, 0.1913, 0.924, 0.1913, 0.8813, 0.2153, 0.8813, 0.2153, 0.892, 0.9046, 0.9237, 0.9046, 0.913, 0.9046, 0.913, 0.9046, 0.9237, 0.2153, 0.924, 0.1913, 0.924, 0.1913, 0.924, 0.2153, 0.924, 0.9046, 0.9023, 0.9046, 0.8916, 0.9046, 0.8916, 0.9046, 0.9023, 0.9046, 0.9343, 0.9046, 0.9237, 0.9046, 0.9237, 0.9046, 0.9343, 0.0, 0.0, 0.0, 0.0, 0.0, 0.0, 0.0, 0.0, 0.9046, 0.913, 0.9046, 0.9023, 0.9046, 0.9023, 0.9046, 0.913, 0.6693, 0.4899, 0.6677, 0.4899, 0.6648, 0.4899, 0.6637, 0.4899, 0.6617, 0.4899, 0.66, 0.4899, 0.6648, 0.4899, 0.6648, 0.4899, 0.957, 0.1028, 0.9573, 0.101, 0.9605, 0.0938, 0.9573, 0.101, 0.9574, 0.09777, 0.9605, 0.0938, 0.9574, 0.09777, 0.9582, 0.09681, 0.9605, 0.0938, 0.9582, 0.09681, 0.9588, 0.0948, 0.9605, 0.0938, 0.9588, 0.0948, 0.9595, 0.09316, 0.9605, 0.0938, 0.66, 0.7067, 0.66, 0.4899, 0.6617, 0.4899, 0.6617, 0.7067, 0.6617, 0.7067, 0.6617, 0.4899, 0.6637, 0.4899, 0.6637, 0.7067, 0.6637, 0.7067, 0.6637, 0.4899, 0.666, 0.4899, 0.666, 0.7067, 0.666, 0.7067, 0.666, 0.4899, 0.6681, 0.4899, 0.6681, 0.7067, 0.6681, 0.7067, 0.6681, 0.4899, 0.6698, 0.4899, 0.6698, 0.7067, 0.8028, 0.9326, 0.7983, 0.9314, 0.7901, 0.9264, 0.7723, 0.9067, 0.7833, 0.9127])
me_cube_001.materials.append(mat_material)
me_cube_001.use_remesh_fix_poles = True
me_cube_001.use_remesh_preserve_attributes = False
me_cube_001.use_mirror_vertex_groups = False
me_cube_001.update()

# ---- objects
ob_light = bpy.data.objects.new('Light', light_light)
ob_camera = bpy.data.objects.new('Camera', cam_camera)
ob_cube = bpy.data.objects.new('Cube', me_cube_001)

# ---- transforms, parenting, visibility, modifiers, constraints
ob_light.location = (4.076, 1.005, 5.904)
ob_light.rotation_euler = (0.6503, 0.05522, 1.866)
ob_light.lock_rotations_4d = False
ob_light.empty_display_type = 'ARROWS'
ob_light.color = (0.0, 0.0, 0.0, 0.0)
ob_light.lineart.crease_threshold = 0.0
ob_camera.location = (7.359, -6.926, 4.958)
ob_camera.rotation_euler = (1.109, 0.0, 0.8149)
ob_camera.lock_rotations_4d = False
ob_camera.empty_display_type = 'ARROWS'
ob_camera.color = (0.0, 0.0, 0.0, 0.0)
ob_camera.display_type = 'WIRE'
ob_camera.lineart.crease_threshold = 0.0
ob_cube.location = (0.0, 0.0, 3.556)
ob_cube.scale = (1.0, 1.0, 3.487)
ob_cube.lineart.crease_threshold = 0.0
_m = ob_cube.modifiers.new('Mirror', 'MIRROR')
_m.use_axis = (False, True, False)

# ---- collection membership
col_collection.objects.link(ob_light)
col_collection.objects.link(ob_camera)
col_collection.objects.link(ob_cube)

# ---- scene / render settings (as saved in the file)
scene.camera = ob_camera
scene.frame_start = 1; scene.frame_end = 250; scene.frame_set(155)
scene.render.engine = 'BLENDER_EEVEE_NEXT'
scene.cycles.use_denoising = False
scene.cycles.samples = 128
scene.cycles.sampling_pattern = 'TABULATED_SOBOL'
scene.cycles.use_adaptive_sampling = False
scene.cycles.use_light_tree = False
scene.view_settings.view_transform = 'Filmic'
bpy.context.view_layer.update()
